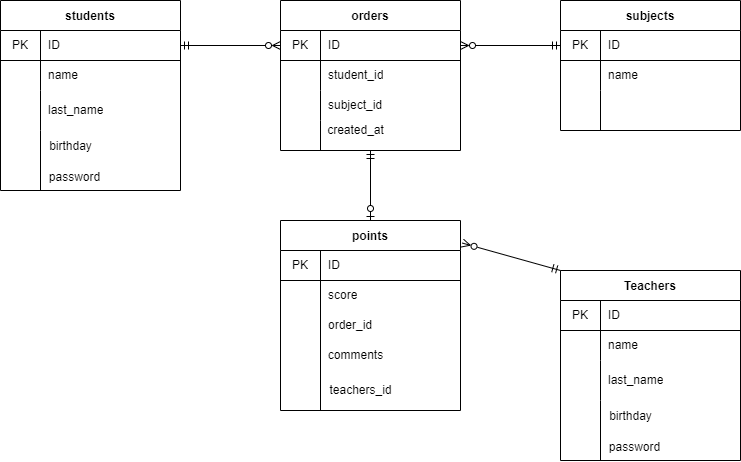

The diagram above was exported from draw.io. Its source (the exported page's mxGraphModel, read from the mxfile embedded in the PNG):
<mxGraphModel dx="830" dy="541" grid="1" gridSize="10" guides="1" tooltips="1" connect="1" arrows="1" fold="1" page="1" pageScale="1" pageWidth="827" pageHeight="1169" math="0" shadow="0">
  <root>
    <mxCell id="0" />
    <mxCell id="1" parent="0" />
    <mxCell id="3" value="students" style="shape=table;startSize=30;container=1;collapsible=0;childLayout=tableLayout;fixedRows=1;rowLines=0;fontStyle=1;align=center;pointerEvents=1;" parent="1" vertex="1">
      <mxGeometry y="10" width="180" height="190" as="geometry" />
    </mxCell>
    <mxCell id="4" value="" style="shape=partialRectangle;html=1;whiteSpace=wrap;collapsible=0;dropTarget=0;pointerEvents=1;fillColor=none;top=0;left=0;bottom=1;right=0;points=[[0,0.5],[1,0.5]];portConstraint=eastwest;" parent="3" vertex="1">
      <mxGeometry y="30" width="180" height="30" as="geometry" />
    </mxCell>
    <mxCell id="5" value="PK" style="shape=partialRectangle;html=1;whiteSpace=wrap;connectable=0;fillColor=none;top=0;left=0;bottom=0;right=0;overflow=hidden;pointerEvents=1;" parent="4" vertex="1">
      <mxGeometry width="40" height="30" as="geometry">
        <mxRectangle width="40" height="30" as="alternateBounds" />
      </mxGeometry>
    </mxCell>
    <mxCell id="6" value="ID" style="shape=partialRectangle;html=1;whiteSpace=wrap;connectable=0;fillColor=none;top=0;left=0;bottom=0;right=0;align=left;spacingLeft=6;overflow=hidden;pointerEvents=1;" parent="4" vertex="1">
      <mxGeometry x="40" width="140" height="30" as="geometry">
        <mxRectangle width="140" height="30" as="alternateBounds" />
      </mxGeometry>
    </mxCell>
    <mxCell id="7" value="" style="shape=partialRectangle;html=1;whiteSpace=wrap;collapsible=0;dropTarget=0;pointerEvents=1;fillColor=none;top=0;left=0;bottom=0;right=0;points=[[0,0.5],[1,0.5]];portConstraint=eastwest;" parent="3" vertex="1">
      <mxGeometry y="60" width="180" height="30" as="geometry" />
    </mxCell>
    <mxCell id="8" value="" style="shape=partialRectangle;html=1;whiteSpace=wrap;connectable=0;fillColor=none;top=0;left=0;bottom=0;right=0;overflow=hidden;pointerEvents=1;" parent="7" vertex="1">
      <mxGeometry width="40" height="30" as="geometry">
        <mxRectangle width="40" height="30" as="alternateBounds" />
      </mxGeometry>
    </mxCell>
    <mxCell id="9" value="name" style="shape=partialRectangle;html=1;whiteSpace=wrap;connectable=0;fillColor=none;top=0;left=0;bottom=0;right=0;align=left;spacingLeft=6;overflow=hidden;pointerEvents=1;" parent="7" vertex="1">
      <mxGeometry x="40" width="140" height="30" as="geometry">
        <mxRectangle width="140" height="30" as="alternateBounds" />
      </mxGeometry>
    </mxCell>
    <mxCell id="10" value="" style="shape=partialRectangle;html=1;whiteSpace=wrap;collapsible=0;dropTarget=0;pointerEvents=1;fillColor=none;top=0;left=0;bottom=0;right=0;points=[[0,0.5],[1,0.5]];portConstraint=eastwest;" parent="3" vertex="1">
      <mxGeometry y="90" width="180" height="40" as="geometry" />
    </mxCell>
    <mxCell id="11" value="" style="shape=partialRectangle;html=1;whiteSpace=wrap;connectable=0;fillColor=none;top=0;left=0;bottom=0;right=0;overflow=hidden;pointerEvents=1;" parent="10" vertex="1">
      <mxGeometry width="40" height="40" as="geometry">
        <mxRectangle width="40" height="40" as="alternateBounds" />
      </mxGeometry>
    </mxCell>
    <mxCell id="12" value="last_name" style="shape=partialRectangle;html=1;whiteSpace=wrap;connectable=0;fillColor=none;top=0;left=0;bottom=0;right=0;align=left;spacingLeft=6;overflow=hidden;pointerEvents=1;" parent="10" vertex="1">
      <mxGeometry x="40" width="140" height="40" as="geometry">
        <mxRectangle width="140" height="40" as="alternateBounds" />
      </mxGeometry>
    </mxCell>
    <mxCell id="13" value="" style="endArrow=none;html=1;" parent="3" edge="1">
      <mxGeometry width="50" height="50" relative="1" as="geometry">
        <mxPoint x="40" y="190" as="sourcePoint" />
        <mxPoint x="40" y="130" as="targetPoint" />
      </mxGeometry>
    </mxCell>
    <mxCell id="15" value="orders" style="shape=table;startSize=30;container=1;collapsible=0;childLayout=tableLayout;fixedRows=1;rowLines=0;fontStyle=1;align=center;pointerEvents=1;" parent="1" vertex="1">
      <mxGeometry x="280" y="10" width="180" height="150" as="geometry" />
    </mxCell>
    <mxCell id="16" value="" style="shape=partialRectangle;html=1;whiteSpace=wrap;collapsible=0;dropTarget=0;pointerEvents=1;fillColor=none;top=0;left=0;bottom=1;right=0;points=[[0,0.5],[1,0.5]];portConstraint=eastwest;" parent="15" vertex="1">
      <mxGeometry y="30" width="180" height="30" as="geometry" />
    </mxCell>
    <mxCell id="17" value="PK" style="shape=partialRectangle;html=1;whiteSpace=wrap;connectable=0;fillColor=none;top=0;left=0;bottom=0;right=0;overflow=hidden;pointerEvents=1;" parent="16" vertex="1">
      <mxGeometry width="40" height="30" as="geometry">
        <mxRectangle width="40" height="30" as="alternateBounds" />
      </mxGeometry>
    </mxCell>
    <mxCell id="18" value="ID" style="shape=partialRectangle;html=1;whiteSpace=wrap;connectable=0;fillColor=none;top=0;left=0;bottom=0;right=0;align=left;spacingLeft=6;overflow=hidden;pointerEvents=1;" parent="16" vertex="1">
      <mxGeometry x="40" width="140" height="30" as="geometry">
        <mxRectangle width="140" height="30" as="alternateBounds" />
      </mxGeometry>
    </mxCell>
    <mxCell id="19" value="" style="shape=partialRectangle;html=1;whiteSpace=wrap;collapsible=0;dropTarget=0;pointerEvents=1;fillColor=none;top=0;left=0;bottom=0;right=0;points=[[0,0.5],[1,0.5]];portConstraint=eastwest;" parent="15" vertex="1">
      <mxGeometry y="60" width="180" height="30" as="geometry" />
    </mxCell>
    <mxCell id="20" value="" style="shape=partialRectangle;html=1;whiteSpace=wrap;connectable=0;fillColor=none;top=0;left=0;bottom=0;right=0;overflow=hidden;pointerEvents=1;" parent="19" vertex="1">
      <mxGeometry width="40" height="30" as="geometry">
        <mxRectangle width="40" height="30" as="alternateBounds" />
      </mxGeometry>
    </mxCell>
    <mxCell id="21" value="student_id" style="shape=partialRectangle;html=1;whiteSpace=wrap;connectable=0;fillColor=none;top=0;left=0;bottom=0;right=0;align=left;spacingLeft=6;overflow=hidden;pointerEvents=1;" parent="19" vertex="1">
      <mxGeometry x="40" width="140" height="30" as="geometry">
        <mxRectangle width="140" height="30" as="alternateBounds" />
      </mxGeometry>
    </mxCell>
    <mxCell id="22" value="" style="shape=partialRectangle;html=1;whiteSpace=wrap;collapsible=0;dropTarget=0;pointerEvents=1;fillColor=none;top=0;left=0;bottom=0;right=0;points=[[0,0.5],[1,0.5]];portConstraint=eastwest;" parent="15" vertex="1">
      <mxGeometry y="90" width="180" height="30" as="geometry" />
    </mxCell>
    <mxCell id="23" value="" style="shape=partialRectangle;html=1;whiteSpace=wrap;connectable=0;fillColor=none;top=0;left=0;bottom=0;right=0;overflow=hidden;pointerEvents=1;" parent="22" vertex="1">
      <mxGeometry width="40" height="30" as="geometry">
        <mxRectangle width="40" height="30" as="alternateBounds" />
      </mxGeometry>
    </mxCell>
    <mxCell id="24" value="subject_id" style="shape=partialRectangle;html=1;whiteSpace=wrap;connectable=0;fillColor=none;top=0;left=0;bottom=0;right=0;align=left;spacingLeft=6;overflow=hidden;pointerEvents=1;" parent="22" vertex="1">
      <mxGeometry x="40" width="140" height="30" as="geometry">
        <mxRectangle width="140" height="30" as="alternateBounds" />
      </mxGeometry>
    </mxCell>
    <mxCell id="25" value="subjects" style="shape=table;startSize=30;container=1;collapsible=0;childLayout=tableLayout;fixedRows=1;rowLines=0;fontStyle=1;align=center;pointerEvents=1;" parent="1" vertex="1">
      <mxGeometry x="560" y="10" width="180" height="130" as="geometry" />
    </mxCell>
    <mxCell id="26" value="" style="shape=partialRectangle;html=1;whiteSpace=wrap;collapsible=0;dropTarget=0;pointerEvents=1;fillColor=none;top=0;left=0;bottom=1;right=0;points=[[0,0.5],[1,0.5]];portConstraint=eastwest;" parent="25" vertex="1">
      <mxGeometry y="30" width="180" height="30" as="geometry" />
    </mxCell>
    <mxCell id="27" value="PK" style="shape=partialRectangle;html=1;whiteSpace=wrap;connectable=0;fillColor=none;top=0;left=0;bottom=0;right=0;overflow=hidden;pointerEvents=1;" parent="26" vertex="1">
      <mxGeometry width="40" height="30" as="geometry">
        <mxRectangle width="40" height="30" as="alternateBounds" />
      </mxGeometry>
    </mxCell>
    <mxCell id="28" value="ID" style="shape=partialRectangle;html=1;whiteSpace=wrap;connectable=0;fillColor=none;top=0;left=0;bottom=0;right=0;align=left;spacingLeft=6;overflow=hidden;pointerEvents=1;" parent="26" vertex="1">
      <mxGeometry x="40" width="140" height="30" as="geometry">
        <mxRectangle width="140" height="30" as="alternateBounds" />
      </mxGeometry>
    </mxCell>
    <mxCell id="29" value="" style="shape=partialRectangle;html=1;whiteSpace=wrap;collapsible=0;dropTarget=0;pointerEvents=1;fillColor=none;top=0;left=0;bottom=0;right=0;points=[[0,0.5],[1,0.5]];portConstraint=eastwest;" parent="25" vertex="1">
      <mxGeometry y="60" width="180" height="30" as="geometry" />
    </mxCell>
    <mxCell id="30" value="" style="shape=partialRectangle;html=1;whiteSpace=wrap;connectable=0;fillColor=none;top=0;left=0;bottom=0;right=0;overflow=hidden;pointerEvents=1;" parent="29" vertex="1">
      <mxGeometry width="40" height="30" as="geometry">
        <mxRectangle width="40" height="30" as="alternateBounds" />
      </mxGeometry>
    </mxCell>
    <mxCell id="31" value="name" style="shape=partialRectangle;html=1;whiteSpace=wrap;connectable=0;fillColor=none;top=0;left=0;bottom=0;right=0;align=left;spacingLeft=6;overflow=hidden;pointerEvents=1;" parent="29" vertex="1">
      <mxGeometry x="40" width="140" height="30" as="geometry">
        <mxRectangle width="140" height="30" as="alternateBounds" />
      </mxGeometry>
    </mxCell>
    <mxCell id="38" value="birthday" style="text;html=1;align=center;verticalAlign=middle;resizable=0;points=[];autosize=1;strokeColor=none;fillColor=none;" parent="1" vertex="1">
      <mxGeometry x="40" y="146" width="60" height="20" as="geometry" />
    </mxCell>
    <mxCell id="39" style="edgeStyle=none;html=1;exitX=0;exitY=0.5;exitDx=0;exitDy=0;entryX=1;entryY=0.5;entryDx=0;entryDy=0;startArrow=ERmandOne;startFill=0;endArrow=ERzeroToMany;endFill=0;" parent="1" source="26" target="16" edge="1">
      <mxGeometry relative="1" as="geometry" />
    </mxCell>
    <mxCell id="40" style="edgeStyle=none;html=1;exitX=1;exitY=0.5;exitDx=0;exitDy=0;entryX=0;entryY=0.5;entryDx=0;entryDy=0;startArrow=ERmandOne;startFill=0;endArrow=ERzeroToMany;endFill=0;" parent="1" source="4" target="16" edge="1">
      <mxGeometry relative="1" as="geometry" />
    </mxCell>
    <mxCell id="41" value="password" style="text;html=1;align=center;verticalAlign=middle;resizable=0;points=[];autosize=1;strokeColor=none;fillColor=none;" parent="1" vertex="1">
      <mxGeometry x="39" y="177" width="70" height="20" as="geometry" />
    </mxCell>
    <mxCell id="42" value="created_at" style="text;html=1;align=center;verticalAlign=middle;resizable=0;points=[];autosize=1;strokeColor=none;fillColor=none;" parent="1" vertex="1">
      <mxGeometry x="320" y="130" width="70" height="20" as="geometry" />
    </mxCell>
    <mxCell id="43" style="edgeStyle=none;html=1;entryX=0.5;entryY=0;entryDx=0;entryDy=0;startArrow=ERmandOne;startFill=0;endArrow=ERzeroToOne;endFill=0;" parent="1" target="68" edge="1">
      <mxGeometry relative="1" as="geometry">
        <mxPoint x="370" y="160.00000000000023" as="sourcePoint" />
      </mxGeometry>
    </mxCell>
    <mxCell id="68" value="points" style="shape=table;startSize=30;container=1;collapsible=0;childLayout=tableLayout;fixedRows=1;rowLines=0;fontStyle=1;align=center;pointerEvents=1;" parent="1" vertex="1">
      <mxGeometry x="280" y="230" width="180" height="190" as="geometry" />
    </mxCell>
    <mxCell id="69" value="" style="shape=partialRectangle;html=1;whiteSpace=wrap;collapsible=0;dropTarget=0;pointerEvents=1;fillColor=none;top=0;left=0;bottom=1;right=0;points=[[0,0.5],[1,0.5]];portConstraint=eastwest;" parent="68" vertex="1">
      <mxGeometry y="30" width="180" height="30" as="geometry" />
    </mxCell>
    <mxCell id="70" value="PK" style="shape=partialRectangle;html=1;whiteSpace=wrap;connectable=0;fillColor=none;top=0;left=0;bottom=0;right=0;overflow=hidden;pointerEvents=1;" parent="69" vertex="1">
      <mxGeometry width="40" height="30" as="geometry">
        <mxRectangle width="40" height="30" as="alternateBounds" />
      </mxGeometry>
    </mxCell>
    <mxCell id="71" value="ID" style="shape=partialRectangle;html=1;whiteSpace=wrap;connectable=0;fillColor=none;top=0;left=0;bottom=0;right=0;align=left;spacingLeft=6;overflow=hidden;pointerEvents=1;" parent="69" vertex="1">
      <mxGeometry x="40" width="140" height="30" as="geometry">
        <mxRectangle width="140" height="30" as="alternateBounds" />
      </mxGeometry>
    </mxCell>
    <mxCell id="72" value="" style="shape=partialRectangle;html=1;whiteSpace=wrap;collapsible=0;dropTarget=0;pointerEvents=1;fillColor=none;top=0;left=0;bottom=0;right=0;points=[[0,0.5],[1,0.5]];portConstraint=eastwest;" parent="68" vertex="1">
      <mxGeometry y="60" width="180" height="30" as="geometry" />
    </mxCell>
    <mxCell id="73" value="" style="shape=partialRectangle;html=1;whiteSpace=wrap;connectable=0;fillColor=none;top=0;left=0;bottom=0;right=0;overflow=hidden;pointerEvents=1;" parent="72" vertex="1">
      <mxGeometry width="40" height="30" as="geometry">
        <mxRectangle width="40" height="30" as="alternateBounds" />
      </mxGeometry>
    </mxCell>
    <mxCell id="74" value="&lt;span style=&quot;text-align: center&quot;&gt;score&lt;/span&gt;" style="shape=partialRectangle;html=1;whiteSpace=wrap;connectable=0;fillColor=none;top=0;left=0;bottom=0;right=0;align=left;spacingLeft=6;overflow=hidden;pointerEvents=1;" parent="72" vertex="1">
      <mxGeometry x="40" width="140" height="30" as="geometry">
        <mxRectangle width="140" height="30" as="alternateBounds" />
      </mxGeometry>
    </mxCell>
    <mxCell id="75" value="" style="shape=partialRectangle;html=1;whiteSpace=wrap;collapsible=0;dropTarget=0;pointerEvents=1;fillColor=none;top=0;left=0;bottom=0;right=0;points=[[0,0.5],[1,0.5]];portConstraint=eastwest;" parent="68" vertex="1">
      <mxGeometry y="90" width="180" height="30" as="geometry" />
    </mxCell>
    <mxCell id="76" value="" style="shape=partialRectangle;html=1;whiteSpace=wrap;connectable=0;fillColor=none;top=0;left=0;bottom=0;right=0;overflow=hidden;pointerEvents=1;" parent="75" vertex="1">
      <mxGeometry width="40" height="30" as="geometry">
        <mxRectangle width="40" height="30" as="alternateBounds" />
      </mxGeometry>
    </mxCell>
    <mxCell id="77" value="order_id" style="shape=partialRectangle;html=1;whiteSpace=wrap;connectable=0;fillColor=none;top=0;left=0;bottom=0;right=0;align=left;spacingLeft=6;overflow=hidden;pointerEvents=1;" parent="75" vertex="1">
      <mxGeometry x="40" width="140" height="30" as="geometry">
        <mxRectangle width="140" height="30" as="alternateBounds" />
      </mxGeometry>
    </mxCell>
    <mxCell id="78" value="&lt;span&gt;comments&lt;/span&gt;" style="text;html=1;align=center;verticalAlign=middle;resizable=0;points=[];autosize=1;strokeColor=none;fillColor=none;" parent="1" vertex="1">
      <mxGeometry x="320" y="355" width="70" height="20" as="geometry" />
    </mxCell>
    <mxCell id="79" value="" style="endArrow=none;html=1;" parent="1" edge="1">
      <mxGeometry width="50" height="50" relative="1" as="geometry">
        <mxPoint x="320" y="160" as="sourcePoint" />
        <mxPoint x="320" y="130" as="targetPoint" />
      </mxGeometry>
    </mxCell>
    <mxCell id="80" value="" style="endArrow=none;html=1;" parent="1" edge="1">
      <mxGeometry width="50" height="50" relative="1" as="geometry">
        <mxPoint x="600" y="140" as="sourcePoint" />
        <mxPoint x="600" y="100" as="targetPoint" />
      </mxGeometry>
    </mxCell>
    <mxCell id="82" value="" style="endArrow=none;html=1;" parent="1" edge="1">
      <mxGeometry width="50" height="50" relative="1" as="geometry">
        <mxPoint x="320" y="420" as="sourcePoint" />
        <mxPoint x="320" y="299.9999999999998" as="targetPoint" />
      </mxGeometry>
    </mxCell>
    <mxCell id="89" value="Teachers" style="shape=table;startSize=30;container=1;collapsible=0;childLayout=tableLayout;fixedRows=1;rowLines=0;fontStyle=1;align=center;pointerEvents=1;" parent="1" vertex="1">
      <mxGeometry x="560" y="280" width="180" height="190" as="geometry" />
    </mxCell>
    <mxCell id="90" value="" style="shape=partialRectangle;html=1;whiteSpace=wrap;collapsible=0;dropTarget=0;pointerEvents=1;fillColor=none;top=0;left=0;bottom=1;right=0;points=[[0,0.5],[1,0.5]];portConstraint=eastwest;" parent="89" vertex="1">
      <mxGeometry y="30" width="180" height="30" as="geometry" />
    </mxCell>
    <mxCell id="91" value="PK" style="shape=partialRectangle;html=1;whiteSpace=wrap;connectable=0;fillColor=none;top=0;left=0;bottom=0;right=0;overflow=hidden;pointerEvents=1;" parent="90" vertex="1">
      <mxGeometry width="40" height="30" as="geometry">
        <mxRectangle width="40" height="30" as="alternateBounds" />
      </mxGeometry>
    </mxCell>
    <mxCell id="92" value="ID" style="shape=partialRectangle;html=1;whiteSpace=wrap;connectable=0;fillColor=none;top=0;left=0;bottom=0;right=0;align=left;spacingLeft=6;overflow=hidden;pointerEvents=1;" parent="90" vertex="1">
      <mxGeometry x="40" width="140" height="30" as="geometry">
        <mxRectangle width="140" height="30" as="alternateBounds" />
      </mxGeometry>
    </mxCell>
    <mxCell id="93" value="" style="shape=partialRectangle;html=1;whiteSpace=wrap;collapsible=0;dropTarget=0;pointerEvents=1;fillColor=none;top=0;left=0;bottom=0;right=0;points=[[0,0.5],[1,0.5]];portConstraint=eastwest;" parent="89" vertex="1">
      <mxGeometry y="60" width="180" height="30" as="geometry" />
    </mxCell>
    <mxCell id="94" value="" style="shape=partialRectangle;html=1;whiteSpace=wrap;connectable=0;fillColor=none;top=0;left=0;bottom=0;right=0;overflow=hidden;pointerEvents=1;" parent="93" vertex="1">
      <mxGeometry width="40" height="30" as="geometry">
        <mxRectangle width="40" height="30" as="alternateBounds" />
      </mxGeometry>
    </mxCell>
    <mxCell id="95" value="name" style="shape=partialRectangle;html=1;whiteSpace=wrap;connectable=0;fillColor=none;top=0;left=0;bottom=0;right=0;align=left;spacingLeft=6;overflow=hidden;pointerEvents=1;" parent="93" vertex="1">
      <mxGeometry x="40" width="140" height="30" as="geometry">
        <mxRectangle width="140" height="30" as="alternateBounds" />
      </mxGeometry>
    </mxCell>
    <mxCell id="96" value="" style="shape=partialRectangle;html=1;whiteSpace=wrap;collapsible=0;dropTarget=0;pointerEvents=1;fillColor=none;top=0;left=0;bottom=0;right=0;points=[[0,0.5],[1,0.5]];portConstraint=eastwest;" parent="89" vertex="1">
      <mxGeometry y="90" width="180" height="40" as="geometry" />
    </mxCell>
    <mxCell id="97" value="" style="shape=partialRectangle;html=1;whiteSpace=wrap;connectable=0;fillColor=none;top=0;left=0;bottom=0;right=0;overflow=hidden;pointerEvents=1;" parent="96" vertex="1">
      <mxGeometry width="40" height="40" as="geometry">
        <mxRectangle width="40" height="40" as="alternateBounds" />
      </mxGeometry>
    </mxCell>
    <mxCell id="98" value="last_name" style="shape=partialRectangle;html=1;whiteSpace=wrap;connectable=0;fillColor=none;top=0;left=0;bottom=0;right=0;align=left;spacingLeft=6;overflow=hidden;pointerEvents=1;" parent="96" vertex="1">
      <mxGeometry x="40" width="140" height="40" as="geometry">
        <mxRectangle width="140" height="40" as="alternateBounds" />
      </mxGeometry>
    </mxCell>
    <mxCell id="99" value="" style="endArrow=none;html=1;" parent="89" edge="1">
      <mxGeometry width="50" height="50" relative="1" as="geometry">
        <mxPoint x="40" y="190" as="sourcePoint" />
        <mxPoint x="40" y="130" as="targetPoint" />
      </mxGeometry>
    </mxCell>
    <mxCell id="100" value="birthday" style="text;html=1;align=center;verticalAlign=middle;resizable=0;points=[];autosize=1;strokeColor=none;fillColor=none;" parent="1" vertex="1">
      <mxGeometry x="600" y="416" width="60" height="20" as="geometry" />
    </mxCell>
    <mxCell id="101" value="password" style="text;html=1;align=center;verticalAlign=middle;resizable=0;points=[];autosize=1;strokeColor=none;fillColor=none;" parent="1" vertex="1">
      <mxGeometry x="599" y="447" width="70" height="20" as="geometry" />
    </mxCell>
    <mxCell id="102" style="edgeStyle=none;html=1;entryX=1.011;entryY=0.119;entryDx=0;entryDy=0;entryPerimeter=0;exitX=0;exitY=0;exitDx=0;exitDy=0;startArrow=ERmandOne;startFill=0;endArrow=ERzeroToMany;endFill=0;" parent="1" source="89" target="68" edge="1">
      <mxGeometry relative="1" as="geometry" />
    </mxCell>
    <mxCell id="103" value="teachers_id" style="text;html=1;align=center;verticalAlign=middle;resizable=0;points=[];autosize=1;strokeColor=none;fillColor=none;" vertex="1" parent="1">
      <mxGeometry x="320" y="390" width="80" height="20" as="geometry" />
    </mxCell>
  </root>
</mxGraphModel>